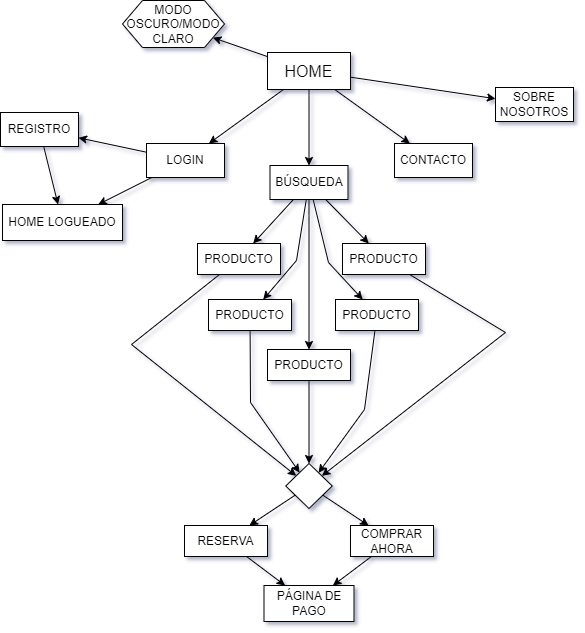

The diagram above was exported from draw.io. Its source (the exported page's mxGraphModel, read from the mxfile embedded in the PNG):
<mxGraphModel dx="1820" dy="724" grid="0" gridSize="10" guides="1" tooltips="1" connect="1" arrows="1" fold="1" page="0" pageScale="1" pageWidth="827" pageHeight="1169" background="none" math="0" shadow="1">
  <root>
    <mxCell id="0" />
    <mxCell id="1" parent="0" />
    <mxCell id="dcWRdxwTmxQBbBTcYW59-1" value="&lt;font style=&quot;font-size: 16px;&quot;&gt;HOME&lt;/font&gt;" style="rounded=0;whiteSpace=wrap;html=1;" vertex="1" parent="1">
      <mxGeometry x="231" y="155" width="83" height="37" as="geometry" />
    </mxCell>
    <mxCell id="dcWRdxwTmxQBbBTcYW59-6" value="LOGIN" style="rounded=0;whiteSpace=wrap;html=1;" vertex="1" parent="1">
      <mxGeometry x="110" y="246" width="78" height="34" as="geometry" />
    </mxCell>
    <mxCell id="dcWRdxwTmxQBbBTcYW59-7" value="" style="endArrow=classic;html=1;rounded=0;" edge="1" parent="1" source="dcWRdxwTmxQBbBTcYW59-1" target="dcWRdxwTmxQBbBTcYW59-6">
      <mxGeometry width="50" height="50" relative="1" as="geometry">
        <mxPoint x="297" y="360" as="sourcePoint" />
        <mxPoint x="347" y="310" as="targetPoint" />
      </mxGeometry>
    </mxCell>
    <mxCell id="dcWRdxwTmxQBbBTcYW59-9" value="BÚSQUEDA" style="rounded=0;whiteSpace=wrap;html=1;" vertex="1" parent="1">
      <mxGeometry x="233.5" y="268" width="78" height="34" as="geometry" />
    </mxCell>
    <mxCell id="dcWRdxwTmxQBbBTcYW59-10" value="" style="endArrow=classic;html=1;rounded=0;" edge="1" parent="1" source="dcWRdxwTmxQBbBTcYW59-1" target="dcWRdxwTmxQBbBTcYW59-9">
      <mxGeometry width="50" height="50" relative="1" as="geometry">
        <mxPoint x="297" y="360" as="sourcePoint" />
        <mxPoint x="347" y="310" as="targetPoint" />
      </mxGeometry>
    </mxCell>
    <mxCell id="dcWRdxwTmxQBbBTcYW59-11" value="CONTACTO" style="rounded=0;whiteSpace=wrap;html=1;" vertex="1" parent="1">
      <mxGeometry x="358" y="246" width="78" height="34" as="geometry" />
    </mxCell>
    <mxCell id="dcWRdxwTmxQBbBTcYW59-12" value="" style="endArrow=classic;html=1;rounded=0;" edge="1" parent="1" source="dcWRdxwTmxQBbBTcYW59-1" target="dcWRdxwTmxQBbBTcYW59-11">
      <mxGeometry width="50" height="50" relative="1" as="geometry">
        <mxPoint x="297" y="360" as="sourcePoint" />
        <mxPoint x="347" y="310" as="targetPoint" />
      </mxGeometry>
    </mxCell>
    <mxCell id="dcWRdxwTmxQBbBTcYW59-13" value="HOME LOGUEADO" style="rounded=0;whiteSpace=wrap;html=1;" vertex="1" parent="1">
      <mxGeometry x="-34" y="307" width="120" height="36" as="geometry" />
    </mxCell>
    <mxCell id="dcWRdxwTmxQBbBTcYW59-14" value="" style="endArrow=classic;html=1;rounded=0;" edge="1" parent="1" source="dcWRdxwTmxQBbBTcYW59-6" target="dcWRdxwTmxQBbBTcYW59-13">
      <mxGeometry width="50" height="50" relative="1" as="geometry">
        <mxPoint x="297" y="360" as="sourcePoint" />
        <mxPoint x="347" y="310" as="targetPoint" />
      </mxGeometry>
    </mxCell>
    <mxCell id="dcWRdxwTmxQBbBTcYW59-15" value="SOBRE NOSOTROS" style="rounded=0;whiteSpace=wrap;html=1;" vertex="1" parent="1">
      <mxGeometry x="459" y="190" width="78" height="34" as="geometry" />
    </mxCell>
    <mxCell id="dcWRdxwTmxQBbBTcYW59-16" value="" style="endArrow=classic;html=1;rounded=0;" edge="1" parent="1" source="dcWRdxwTmxQBbBTcYW59-1" target="dcWRdxwTmxQBbBTcYW59-15">
      <mxGeometry width="50" height="50" relative="1" as="geometry">
        <mxPoint x="297" y="360" as="sourcePoint" />
        <mxPoint x="347" y="310" as="targetPoint" />
      </mxGeometry>
    </mxCell>
    <mxCell id="dcWRdxwTmxQBbBTcYW59-17" value="PRODUCTO" style="rounded=0;whiteSpace=wrap;html=1;" vertex="1" parent="1">
      <mxGeometry x="161" y="346" width="83" height="31" as="geometry" />
    </mxCell>
    <mxCell id="dcWRdxwTmxQBbBTcYW59-18" value="PRODUCTO" style="rounded=0;whiteSpace=wrap;html=1;" vertex="1" parent="1">
      <mxGeometry x="231" y="452" width="83" height="31" as="geometry" />
    </mxCell>
    <mxCell id="dcWRdxwTmxQBbBTcYW59-19" value="PRODUCTO" style="rounded=0;whiteSpace=wrap;html=1;" vertex="1" parent="1">
      <mxGeometry x="172" y="402" width="83" height="31" as="geometry" />
    </mxCell>
    <mxCell id="dcWRdxwTmxQBbBTcYW59-20" value="PRODUCTO" style="rounded=0;whiteSpace=wrap;html=1;" vertex="1" parent="1">
      <mxGeometry x="306" y="346" width="83" height="31" as="geometry" />
    </mxCell>
    <mxCell id="dcWRdxwTmxQBbBTcYW59-21" value="PRODUCTO" style="rounded=0;whiteSpace=wrap;html=1;" vertex="1" parent="1">
      <mxGeometry x="299" y="402" width="83" height="31" as="geometry" />
    </mxCell>
    <mxCell id="dcWRdxwTmxQBbBTcYW59-22" value="" style="endArrow=classic;html=1;rounded=0;" edge="1" parent="1" source="dcWRdxwTmxQBbBTcYW59-9" target="dcWRdxwTmxQBbBTcYW59-17">
      <mxGeometry width="50" height="50" relative="1" as="geometry">
        <mxPoint x="297" y="360" as="sourcePoint" />
        <mxPoint x="347" y="310" as="targetPoint" />
      </mxGeometry>
    </mxCell>
    <mxCell id="dcWRdxwTmxQBbBTcYW59-23" value="" style="endArrow=classic;html=1;rounded=0;" edge="1" parent="1" source="dcWRdxwTmxQBbBTcYW59-9" target="dcWRdxwTmxQBbBTcYW59-19">
      <mxGeometry width="50" height="50" relative="1" as="geometry">
        <mxPoint x="307" y="370" as="sourcePoint" />
        <mxPoint x="357" y="320" as="targetPoint" />
        <Array as="points">
          <mxPoint x="260" y="363" />
        </Array>
      </mxGeometry>
    </mxCell>
    <mxCell id="dcWRdxwTmxQBbBTcYW59-24" value="" style="endArrow=classic;html=1;rounded=0;" edge="1" parent="1" source="dcWRdxwTmxQBbBTcYW59-9" target="dcWRdxwTmxQBbBTcYW59-20">
      <mxGeometry width="50" height="50" relative="1" as="geometry">
        <mxPoint x="317" y="380" as="sourcePoint" />
        <mxPoint x="367" y="330" as="targetPoint" />
      </mxGeometry>
    </mxCell>
    <mxCell id="dcWRdxwTmxQBbBTcYW59-25" value="" style="endArrow=classic;html=1;rounded=0;" edge="1" parent="1" source="dcWRdxwTmxQBbBTcYW59-9" target="dcWRdxwTmxQBbBTcYW59-21">
      <mxGeometry width="50" height="50" relative="1" as="geometry">
        <mxPoint x="327" y="390" as="sourcePoint" />
        <mxPoint x="377" y="340" as="targetPoint" />
        <Array as="points">
          <mxPoint x="292" y="365" />
        </Array>
      </mxGeometry>
    </mxCell>
    <mxCell id="dcWRdxwTmxQBbBTcYW59-26" value="" style="endArrow=classic;html=1;rounded=0;" edge="1" parent="1" source="dcWRdxwTmxQBbBTcYW59-9" target="dcWRdxwTmxQBbBTcYW59-18">
      <mxGeometry width="50" height="50" relative="1" as="geometry">
        <mxPoint x="337" y="400" as="sourcePoint" />
        <mxPoint x="387" y="350" as="targetPoint" />
      </mxGeometry>
    </mxCell>
    <mxCell id="dcWRdxwTmxQBbBTcYW59-27" value="RESERVA" style="rounded=0;whiteSpace=wrap;html=1;" vertex="1" parent="1">
      <mxGeometry x="148" y="628" width="83" height="31" as="geometry" />
    </mxCell>
    <mxCell id="dcWRdxwTmxQBbBTcYW59-28" value="COMPRAR AHORA" style="rounded=0;whiteSpace=wrap;html=1;" vertex="1" parent="1">
      <mxGeometry x="314" y="628" width="83" height="31" as="geometry" />
    </mxCell>
    <mxCell id="dcWRdxwTmxQBbBTcYW59-29" value="" style="endArrow=classic;html=1;rounded=0;" edge="1" parent="1" source="dcWRdxwTmxQBbBTcYW59-30" target="dcWRdxwTmxQBbBTcYW59-27">
      <mxGeometry width="50" height="50" relative="1" as="geometry">
        <mxPoint x="350" y="736" as="sourcePoint" />
        <mxPoint x="259" y="656" as="targetPoint" />
      </mxGeometry>
    </mxCell>
    <mxCell id="dcWRdxwTmxQBbBTcYW59-30" value="" style="rhombus;whiteSpace=wrap;html=1;" vertex="1" parent="1">
      <mxGeometry x="249.25" y="566" width="46.5" height="45" as="geometry" />
    </mxCell>
    <mxCell id="dcWRdxwTmxQBbBTcYW59-31" value="" style="endArrow=classic;html=1;rounded=0;" edge="1" parent="1" source="dcWRdxwTmxQBbBTcYW59-30" target="dcWRdxwTmxQBbBTcYW59-28">
      <mxGeometry width="50" height="50" relative="1" as="geometry">
        <mxPoint x="269" y="608" as="sourcePoint" />
        <mxPoint x="223" y="638" as="targetPoint" />
      </mxGeometry>
    </mxCell>
    <mxCell id="dcWRdxwTmxQBbBTcYW59-32" value="" style="endArrow=classic;html=1;rounded=0;" edge="1" parent="1" source="dcWRdxwTmxQBbBTcYW59-18" target="dcWRdxwTmxQBbBTcYW59-30">
      <mxGeometry width="50" height="50" relative="1" as="geometry">
        <mxPoint x="297" y="560" as="sourcePoint" />
        <mxPoint x="347" y="510" as="targetPoint" />
      </mxGeometry>
    </mxCell>
    <mxCell id="dcWRdxwTmxQBbBTcYW59-33" value="" style="endArrow=classic;html=1;rounded=0;" edge="1" parent="1" source="dcWRdxwTmxQBbBTcYW59-21" target="dcWRdxwTmxQBbBTcYW59-30">
      <mxGeometry width="50" height="50" relative="1" as="geometry">
        <mxPoint x="297" y="560" as="sourcePoint" />
        <mxPoint x="347" y="510" as="targetPoint" />
        <Array as="points">
          <mxPoint x="328" y="512" />
        </Array>
      </mxGeometry>
    </mxCell>
    <mxCell id="dcWRdxwTmxQBbBTcYW59-34" value="" style="endArrow=classic;html=1;rounded=0;" edge="1" parent="1" source="dcWRdxwTmxQBbBTcYW59-19" target="dcWRdxwTmxQBbBTcYW59-30">
      <mxGeometry width="50" height="50" relative="1" as="geometry">
        <mxPoint x="297" y="560" as="sourcePoint" />
        <mxPoint x="347" y="510" as="targetPoint" />
        <Array as="points">
          <mxPoint x="214" y="505" />
        </Array>
      </mxGeometry>
    </mxCell>
    <mxCell id="dcWRdxwTmxQBbBTcYW59-35" value="" style="endArrow=classic;html=1;rounded=0;" edge="1" parent="1" source="dcWRdxwTmxQBbBTcYW59-20" target="dcWRdxwTmxQBbBTcYW59-30">
      <mxGeometry width="50" height="50" relative="1" as="geometry">
        <mxPoint x="297" y="560" as="sourcePoint" />
        <mxPoint x="347" y="510" as="targetPoint" />
        <Array as="points">
          <mxPoint x="469" y="435" />
        </Array>
      </mxGeometry>
    </mxCell>
    <mxCell id="dcWRdxwTmxQBbBTcYW59-36" value="" style="endArrow=classic;html=1;rounded=0;" edge="1" parent="1" source="dcWRdxwTmxQBbBTcYW59-17" target="dcWRdxwTmxQBbBTcYW59-30">
      <mxGeometry width="50" height="50" relative="1" as="geometry">
        <mxPoint x="297" y="560" as="sourcePoint" />
        <mxPoint x="347" y="510" as="targetPoint" />
        <Array as="points">
          <mxPoint x="95" y="447" />
        </Array>
      </mxGeometry>
    </mxCell>
    <mxCell id="dcWRdxwTmxQBbBTcYW59-37" value="PÁGINA DE PAGO" style="rounded=0;whiteSpace=wrap;html=1;" vertex="1" parent="1">
      <mxGeometry x="227.5" y="688" width="90" height="36" as="geometry" />
    </mxCell>
    <mxCell id="dcWRdxwTmxQBbBTcYW59-38" value="" style="endArrow=classic;html=1;rounded=0;" edge="1" parent="1" source="dcWRdxwTmxQBbBTcYW59-27" target="dcWRdxwTmxQBbBTcYW59-37">
      <mxGeometry width="50" height="50" relative="1" as="geometry">
        <mxPoint x="297" y="560" as="sourcePoint" />
        <mxPoint x="347" y="510" as="targetPoint" />
      </mxGeometry>
    </mxCell>
    <mxCell id="dcWRdxwTmxQBbBTcYW59-39" value="" style="endArrow=classic;html=1;rounded=0;" edge="1" parent="1" source="dcWRdxwTmxQBbBTcYW59-28" target="dcWRdxwTmxQBbBTcYW59-37">
      <mxGeometry width="50" height="50" relative="1" as="geometry">
        <mxPoint x="297" y="560" as="sourcePoint" />
        <mxPoint x="347" y="510" as="targetPoint" />
      </mxGeometry>
    </mxCell>
    <mxCell id="dcWRdxwTmxQBbBTcYW59-40" value="MODO OSCURO/MODO CLARO" style="shape=hexagon;perimeter=hexagonPerimeter2;whiteSpace=wrap;html=1;fixedSize=1;" vertex="1" parent="1">
      <mxGeometry x="86" y="103" width="102" height="47" as="geometry" />
    </mxCell>
    <mxCell id="dcWRdxwTmxQBbBTcYW59-41" value="" style="endArrow=classic;html=1;rounded=0;" edge="1" parent="1" source="dcWRdxwTmxQBbBTcYW59-1" target="dcWRdxwTmxQBbBTcYW59-40">
      <mxGeometry width="50" height="50" relative="1" as="geometry">
        <mxPoint x="297" y="460" as="sourcePoint" />
        <mxPoint x="347" y="410" as="targetPoint" />
      </mxGeometry>
    </mxCell>
    <mxCell id="dcWRdxwTmxQBbBTcYW59-43" value="REGISTRO" style="rounded=0;whiteSpace=wrap;html=1;" vertex="1" parent="1">
      <mxGeometry x="-36" y="215" width="78" height="34" as="geometry" />
    </mxCell>
    <mxCell id="dcWRdxwTmxQBbBTcYW59-44" value="" style="endArrow=classic;html=1;rounded=0;" edge="1" parent="1" source="dcWRdxwTmxQBbBTcYW59-6" target="dcWRdxwTmxQBbBTcYW59-43">
      <mxGeometry width="50" height="50" relative="1" as="geometry">
        <mxPoint x="297" y="460" as="sourcePoint" />
        <mxPoint x="347" y="410" as="targetPoint" />
      </mxGeometry>
    </mxCell>
    <mxCell id="dcWRdxwTmxQBbBTcYW59-45" value="" style="endArrow=classic;html=1;rounded=0;" edge="1" parent="1" source="dcWRdxwTmxQBbBTcYW59-43" target="dcWRdxwTmxQBbBTcYW59-13">
      <mxGeometry width="50" height="50" relative="1" as="geometry">
        <mxPoint x="120" y="265" as="sourcePoint" />
        <mxPoint x="52" y="250" as="targetPoint" />
      </mxGeometry>
    </mxCell>
  </root>
</mxGraphModel>